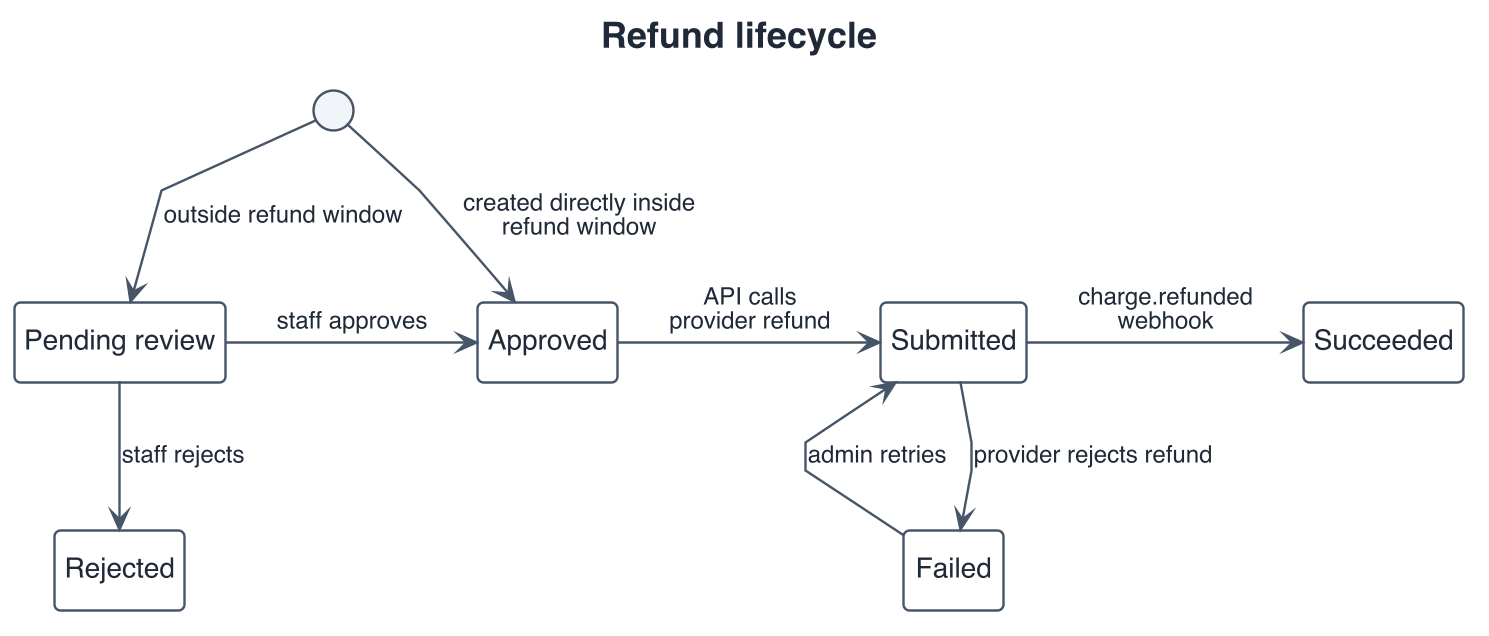

The diagram above was rendered by PlantUML. Its source (embedded in the PNG):
@startuml
skinparamlocked dpi 192
' ---- house style (slide) ----
skinparam shadowing false
skinparam defaultFontName Helvetica
skinparam maxMessageSize 180
skinparam wrapWidth 180
<style>
root {
  FontName Helvetica
  FontSize 14
  FontColor #1F2937
}
element { BackgroundColor #F1F5F9; LineColor #475569; LineThickness 1.2; RoundCorner 6 }
arrow   { LineColor #475569; LineThickness 1.2; FontSize 12; MaximumWidth 180 }
note    { BackgroundColor #FFF7E0; LineColor #B45309; FontSize 12; MaximumWidth 220 }
title   { FontSize 18; FontStyle bold }
caption { FontSize 12; FontColor #64748B }
legend  { FontSize 12; BackgroundColor white; LineColor #CBD5E1; MaximumWidth 320 }
.accent { BackgroundColor #1D4ED8; FontColor white; LineColor #1E3A8A }
.alert  { BackgroundColor #FEE2E2; FontColor #7F1D1D; LineColor #B91C1C }
.muted  { BackgroundColor #F8FAFC; FontColor #64748B; LineColor #CBD5E1 }
stateDiagram {
  state { BackgroundColor #F8FAFC }
}
</style>
hide stereotype
' ---- layout (Graphviz dot) ----
skinparam linetype polyline
skinparam nodesep 50
skinparam ranksep 60

' ---- body ----
title Refund lifecycle
hide empty description

state "Pending review" as pending
state Approved
state Submitted
state Succeeded
state Rejected
state Failed
[*] --> pending : outside refund window
[*] --> Approved : created directly inside\nrefund window
pending -> Approved : staff approves
Approved -> Submitted : API calls\nprovider refund
Submitted -> Succeeded : charge.refunded\nwebhook
pending --> Rejected : staff rejects
Submitted --> Failed : provider rejects refund
Failed -up-> Submitted : admin retries
@enduml